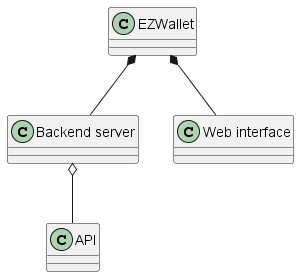

The diagram above was rendered by PlantUML. Its source (embedded in the PNG):
@startuml
class EZWallet
class "Backend server" as BS
class API
class "Web interface" as WI

EZWallet *-- BS
EZWallet *-- WI
BS o-- API
@enduml